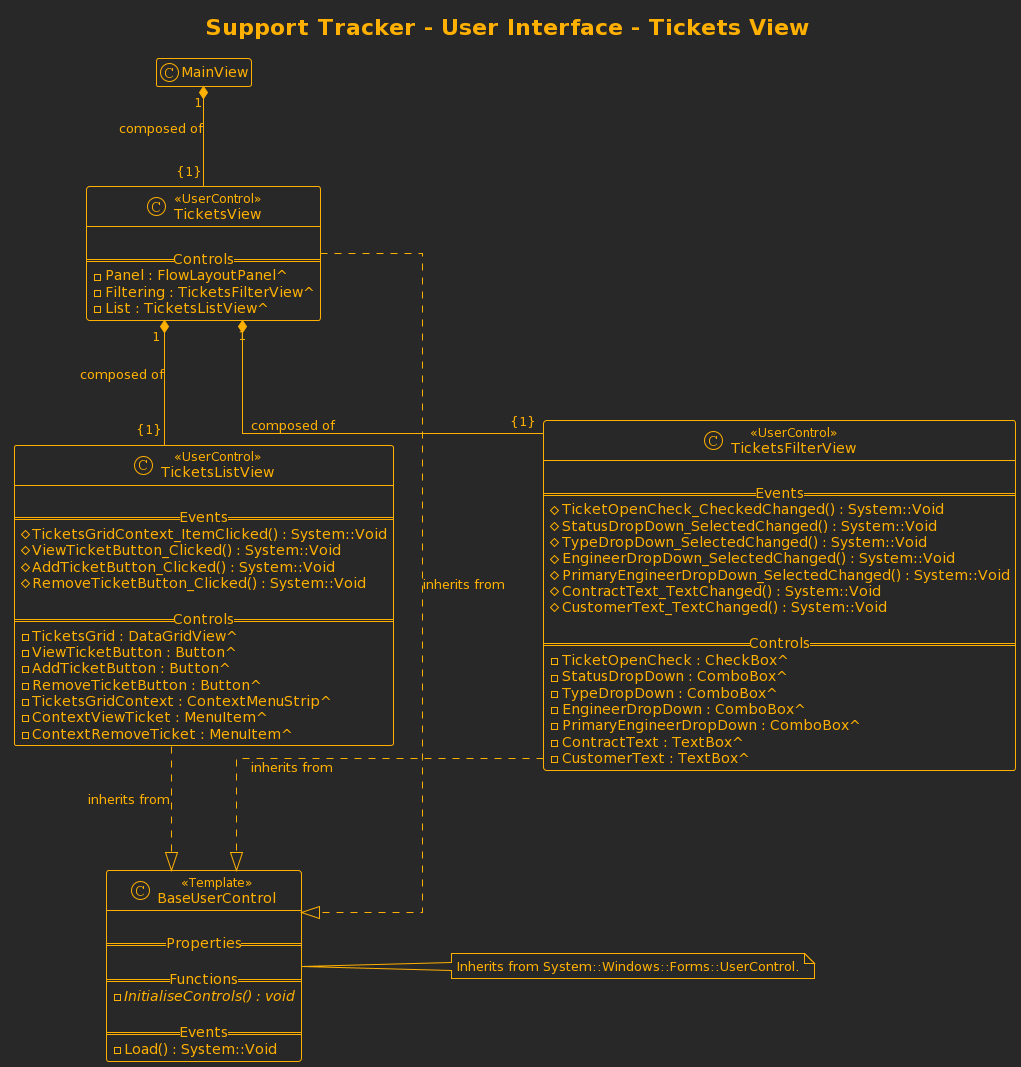

The diagram above was rendered by PlantUML. Its source (embedded in the PNG):
@startuml
' Styling
' --------

hide empty members

skinparam defaultFontStyle Monospaced
skinparam shadowing false
skinparam handwritten false
skinparam linetype ortho
skinparam nodesep 150
skinparam ranksep 100

' Applying theme
!theme crt-amber


' Title
' ------

title Support Tracker - User Interface - Tickets View


' C++/CLI Classes
' ----------------

class TicketsView <<UserControl>> {
    
    == Controls ==
    -Panel : FlowLayoutPanel^
    -Filtering : TicketsFilterView^
    -List : TicketsListView^
}

together {
    class TicketsFilterView <<UserControl>> {
        
        == Events ==
        #TicketOpenCheck_CheckedChanged() : System::Void
        #StatusDropDown_SelectedChanged() : System::Void
        #TypeDropDown_SelectedChanged() : System::Void
        #EngineerDropDown_SelectedChanged() : System::Void
        #PrimaryEngineerDropDown_SelectedChanged() : System::Void
        #ContractText_TextChanged() : System::Void
        #CustomerText_TextChanged() : System::Void

        == Controls ==
        -TicketOpenCheck : CheckBox^
        -StatusDropDown : ComboBox^ 
        -TypeDropDown : ComboBox^
        -EngineerDropDown : ComboBox^
        -PrimaryEngineerDropDown : ComboBox^
        -ContractText : TextBox^
        -CustomerText : TextBox^
    }

    class TicketsListView <<UserControl>> {
        
        == Events ==
        #TicketsGridContext_ItemClicked() : System::Void
        #ViewTicketButton_Clicked() : System::Void
        #AddTicketButton_Clicked() : System::Void
        #RemoveTicketButton_Clicked() : System::Void

        == Controls ==
        -TicketsGrid : DataGridView^
        -ViewTicketButton : Button^
        -AddTicketButton : Button^
        -RemoveTicketButton : Button^
        -TicketsGridContext : ContextMenuStrip^
        -ContextViewTicket : MenuItem^
        -ContextRemoveTicket : MenuItem^
    }
}

class BaseUserControl <<Template>> {
    
    == Properties ==

    == Functions ==
    {abstract} -InitialiseControls() : void

    == Events ==
    -Load() : System::Void
}

note right of BaseUserControl {
    Inherits from System::Windows::Forms::UserControl.
}

' Relationships
' --------------

MainView "1" *-down- "{1}" TicketsView : composed of

TicketsView "1" *-down- "{1}" TicketsFilterView : composed of
TicketsView "1" *-down- "{1}" TicketsListView : composed of

TicketsView .down.|> BaseUserControl : inherits from
TicketsFilterView .down.|> BaseUserControl : inherits from
TicketsListView .down.|> BaseUserControl : inherits from
@enduml